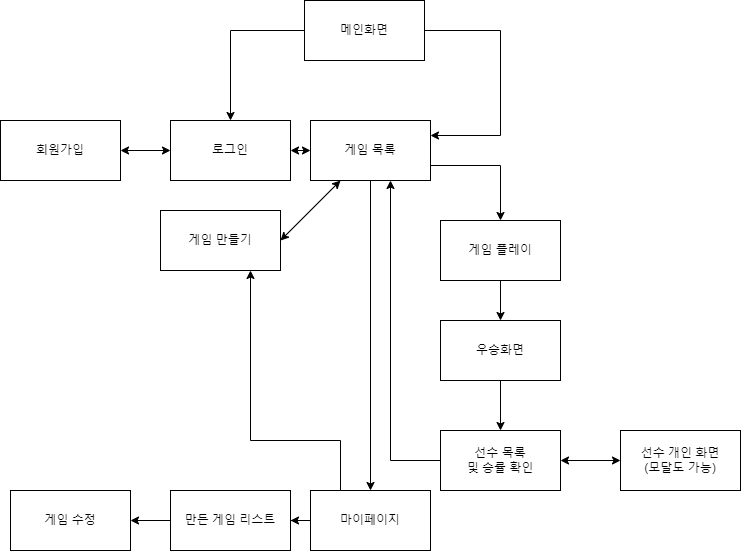

The diagram above was exported from draw.io. Its source (the exported page's mxGraphModel, read from the mxfile embedded in the PNG):
<mxGraphModel dx="1674" dy="764" grid="1" gridSize="10" guides="1" tooltips="1" connect="1" arrows="1" fold="1" page="1" pageScale="1" pageWidth="827" pageHeight="1169" math="0" shadow="0">
  <root>
    <mxCell id="WIyWlLk6GJQsqaUBKTNV-0" />
    <mxCell id="WIyWlLk6GJQsqaUBKTNV-1" parent="WIyWlLk6GJQsqaUBKTNV-0" />
    <mxCell id="06rQjFtTsqe_C2kyDOF8-2" style="edgeStyle=orthogonalEdgeStyle;rounded=0;orthogonalLoop=1;jettySize=auto;html=1;" edge="1" parent="WIyWlLk6GJQsqaUBKTNV-1" source="06rQjFtTsqe_C2kyDOF8-0" target="06rQjFtTsqe_C2kyDOF8-4">
      <mxGeometry relative="1" as="geometry">
        <mxPoint x="280" y="170" as="targetPoint" />
      </mxGeometry>
    </mxCell>
    <mxCell id="06rQjFtTsqe_C2kyDOF8-3" style="edgeStyle=orthogonalEdgeStyle;rounded=0;orthogonalLoop=1;jettySize=auto;html=1;entryX=1;entryY=0.25;entryDx=0;entryDy=0;" edge="1" parent="WIyWlLk6GJQsqaUBKTNV-1" source="06rQjFtTsqe_C2kyDOF8-0" target="06rQjFtTsqe_C2kyDOF8-10">
      <mxGeometry relative="1" as="geometry">
        <mxPoint x="540" y="160" as="targetPoint" />
        <Array as="points">
          <mxPoint x="550" y="60" />
          <mxPoint x="550" y="165" />
        </Array>
      </mxGeometry>
    </mxCell>
    <mxCell id="06rQjFtTsqe_C2kyDOF8-0" value="메인화면" style="rounded=0;whiteSpace=wrap;html=1;" vertex="1" parent="WIyWlLk6GJQsqaUBKTNV-1">
      <mxGeometry x="354" y="30" width="120" height="60" as="geometry" />
    </mxCell>
    <mxCell id="06rQjFtTsqe_C2kyDOF8-4" value="로그인" style="rounded=0;whiteSpace=wrap;html=1;" vertex="1" parent="WIyWlLk6GJQsqaUBKTNV-1">
      <mxGeometry x="220" y="150" width="120" height="60" as="geometry" />
    </mxCell>
    <mxCell id="06rQjFtTsqe_C2kyDOF8-6" value="회원가입" style="rounded=0;whiteSpace=wrap;html=1;" vertex="1" parent="WIyWlLk6GJQsqaUBKTNV-1">
      <mxGeometry x="50" y="150" width="120" height="60" as="geometry" />
    </mxCell>
    <mxCell id="06rQjFtTsqe_C2kyDOF8-9" value="" style="endArrow=classic;startArrow=classic;html=1;rounded=0;exitX=1;exitY=0.5;exitDx=0;exitDy=0;entryX=0;entryY=0.5;entryDx=0;entryDy=0;" edge="1" parent="WIyWlLk6GJQsqaUBKTNV-1" source="06rQjFtTsqe_C2kyDOF8-6" target="06rQjFtTsqe_C2kyDOF8-4">
      <mxGeometry width="50" height="50" relative="1" as="geometry">
        <mxPoint x="390" y="420" as="sourcePoint" />
        <mxPoint x="440" y="370" as="targetPoint" />
      </mxGeometry>
    </mxCell>
    <mxCell id="06rQjFtTsqe_C2kyDOF8-12" style="edgeStyle=orthogonalEdgeStyle;rounded=0;orthogonalLoop=1;jettySize=auto;html=1;exitX=1;exitY=0.75;exitDx=0;exitDy=0;" edge="1" parent="WIyWlLk6GJQsqaUBKTNV-1" source="06rQjFtTsqe_C2kyDOF8-10" target="06rQjFtTsqe_C2kyDOF8-13">
      <mxGeometry relative="1" as="geometry">
        <mxPoint x="550" y="300" as="targetPoint" />
      </mxGeometry>
    </mxCell>
    <mxCell id="06rQjFtTsqe_C2kyDOF8-24" style="edgeStyle=orthogonalEdgeStyle;rounded=0;orthogonalLoop=1;jettySize=auto;html=1;" edge="1" parent="WIyWlLk6GJQsqaUBKTNV-1" source="06rQjFtTsqe_C2kyDOF8-10" target="06rQjFtTsqe_C2kyDOF8-25">
      <mxGeometry relative="1" as="geometry">
        <mxPoint x="400" y="340" as="targetPoint" />
      </mxGeometry>
    </mxCell>
    <mxCell id="06rQjFtTsqe_C2kyDOF8-10" value="게임 목록" style="rounded=0;whiteSpace=wrap;html=1;" vertex="1" parent="WIyWlLk6GJQsqaUBKTNV-1">
      <mxGeometry x="360" y="150" width="120" height="60" as="geometry" />
    </mxCell>
    <mxCell id="06rQjFtTsqe_C2kyDOF8-11" value="" style="endArrow=classic;startArrow=classic;html=1;rounded=0;entryX=0;entryY=0.5;entryDx=0;entryDy=0;exitX=1;exitY=0.5;exitDx=0;exitDy=0;" edge="1" parent="WIyWlLk6GJQsqaUBKTNV-1" source="06rQjFtTsqe_C2kyDOF8-4" target="06rQjFtTsqe_C2kyDOF8-10">
      <mxGeometry width="50" height="50" relative="1" as="geometry">
        <mxPoint x="390" y="420" as="sourcePoint" />
        <mxPoint x="440" y="370" as="targetPoint" />
      </mxGeometry>
    </mxCell>
    <mxCell id="06rQjFtTsqe_C2kyDOF8-14" style="edgeStyle=orthogonalEdgeStyle;rounded=0;orthogonalLoop=1;jettySize=auto;html=1;" edge="1" parent="WIyWlLk6GJQsqaUBKTNV-1" source="06rQjFtTsqe_C2kyDOF8-13" target="06rQjFtTsqe_C2kyDOF8-15">
      <mxGeometry relative="1" as="geometry">
        <mxPoint x="550" y="370" as="targetPoint" />
      </mxGeometry>
    </mxCell>
    <mxCell id="06rQjFtTsqe_C2kyDOF8-13" value="게임 플레이" style="rounded=0;whiteSpace=wrap;html=1;" vertex="1" parent="WIyWlLk6GJQsqaUBKTNV-1">
      <mxGeometry x="490" y="250" width="120" height="60" as="geometry" />
    </mxCell>
    <mxCell id="06rQjFtTsqe_C2kyDOF8-16" style="edgeStyle=orthogonalEdgeStyle;rounded=0;orthogonalLoop=1;jettySize=auto;html=1;" edge="1" parent="WIyWlLk6GJQsqaUBKTNV-1" source="06rQjFtTsqe_C2kyDOF8-15" target="06rQjFtTsqe_C2kyDOF8-17">
      <mxGeometry relative="1" as="geometry">
        <mxPoint x="670" y="400" as="targetPoint" />
      </mxGeometry>
    </mxCell>
    <mxCell id="06rQjFtTsqe_C2kyDOF8-15" value="우승화면" style="rounded=0;whiteSpace=wrap;html=1;" vertex="1" parent="WIyWlLk6GJQsqaUBKTNV-1">
      <mxGeometry x="490" y="350" width="120" height="60" as="geometry" />
    </mxCell>
    <mxCell id="06rQjFtTsqe_C2kyDOF8-21" style="edgeStyle=orthogonalEdgeStyle;rounded=0;orthogonalLoop=1;jettySize=auto;html=1;" edge="1" parent="WIyWlLk6GJQsqaUBKTNV-1" source="06rQjFtTsqe_C2kyDOF8-17">
      <mxGeometry relative="1" as="geometry">
        <mxPoint x="440" y="210" as="targetPoint" />
        <Array as="points">
          <mxPoint x="440" y="490" />
          <mxPoint x="440" y="210" />
        </Array>
      </mxGeometry>
    </mxCell>
    <mxCell id="06rQjFtTsqe_C2kyDOF8-17" value="선수 목록&lt;br&gt;및 승률 확인" style="rounded=0;whiteSpace=wrap;html=1;" vertex="1" parent="WIyWlLk6GJQsqaUBKTNV-1">
      <mxGeometry x="490" y="460" width="120" height="60" as="geometry" />
    </mxCell>
    <mxCell id="06rQjFtTsqe_C2kyDOF8-19" value="선수 개인 화면&lt;br&gt;(모달도 가능)" style="rounded=0;whiteSpace=wrap;html=1;" vertex="1" parent="WIyWlLk6GJQsqaUBKTNV-1">
      <mxGeometry x="670" y="460" width="120" height="60" as="geometry" />
    </mxCell>
    <mxCell id="06rQjFtTsqe_C2kyDOF8-20" value="" style="endArrow=classic;startArrow=classic;html=1;rounded=0;exitX=0;exitY=0.5;exitDx=0;exitDy=0;entryX=1;entryY=0.5;entryDx=0;entryDy=0;" edge="1" parent="WIyWlLk6GJQsqaUBKTNV-1" source="06rQjFtTsqe_C2kyDOF8-19" target="06rQjFtTsqe_C2kyDOF8-17">
      <mxGeometry width="50" height="50" relative="1" as="geometry">
        <mxPoint x="390" y="670" as="sourcePoint" />
        <mxPoint x="550" y="520" as="targetPoint" />
      </mxGeometry>
    </mxCell>
    <mxCell id="06rQjFtTsqe_C2kyDOF8-23" value="게임 만들기" style="rounded=0;whiteSpace=wrap;html=1;" vertex="1" parent="WIyWlLk6GJQsqaUBKTNV-1">
      <mxGeometry x="210" y="240" width="120" height="60" as="geometry" />
    </mxCell>
    <mxCell id="06rQjFtTsqe_C2kyDOF8-26" style="edgeStyle=orthogonalEdgeStyle;rounded=0;orthogonalLoop=1;jettySize=auto;html=1;" edge="1" parent="WIyWlLk6GJQsqaUBKTNV-1" source="06rQjFtTsqe_C2kyDOF8-25" target="06rQjFtTsqe_C2kyDOF8-27">
      <mxGeometry relative="1" as="geometry">
        <mxPoint x="320" y="550" as="targetPoint" />
      </mxGeometry>
    </mxCell>
    <mxCell id="06rQjFtTsqe_C2kyDOF8-30" style="edgeStyle=orthogonalEdgeStyle;rounded=0;orthogonalLoop=1;jettySize=auto;html=1;entryX=0.75;entryY=1;entryDx=0;entryDy=0;" edge="1" parent="WIyWlLk6GJQsqaUBKTNV-1" source="06rQjFtTsqe_C2kyDOF8-25" target="06rQjFtTsqe_C2kyDOF8-23">
      <mxGeometry relative="1" as="geometry">
        <Array as="points">
          <mxPoint x="390" y="470" />
          <mxPoint x="300" y="470" />
        </Array>
      </mxGeometry>
    </mxCell>
    <mxCell id="06rQjFtTsqe_C2kyDOF8-25" value="마이페이지" style="rounded=0;whiteSpace=wrap;html=1;" vertex="1" parent="WIyWlLk6GJQsqaUBKTNV-1">
      <mxGeometry x="360" y="520" width="120" height="60" as="geometry" />
    </mxCell>
    <mxCell id="06rQjFtTsqe_C2kyDOF8-28" style="edgeStyle=orthogonalEdgeStyle;rounded=0;orthogonalLoop=1;jettySize=auto;html=1;" edge="1" parent="WIyWlLk6GJQsqaUBKTNV-1" source="06rQjFtTsqe_C2kyDOF8-27" target="06rQjFtTsqe_C2kyDOF8-29">
      <mxGeometry relative="1" as="geometry">
        <mxPoint x="160" y="550" as="targetPoint" />
      </mxGeometry>
    </mxCell>
    <mxCell id="06rQjFtTsqe_C2kyDOF8-27" value="만든 게임 리스트" style="rounded=0;whiteSpace=wrap;html=1;" vertex="1" parent="WIyWlLk6GJQsqaUBKTNV-1">
      <mxGeometry x="220" y="520" width="120" height="60" as="geometry" />
    </mxCell>
    <mxCell id="06rQjFtTsqe_C2kyDOF8-29" value="게임 수정" style="rounded=0;whiteSpace=wrap;html=1;" vertex="1" parent="WIyWlLk6GJQsqaUBKTNV-1">
      <mxGeometry x="60" y="520" width="120" height="60" as="geometry" />
    </mxCell>
    <mxCell id="06rQjFtTsqe_C2kyDOF8-31" value="" style="endArrow=classic;startArrow=classic;html=1;rounded=0;exitX=1;exitY=0.5;exitDx=0;exitDy=0;entryX=0.25;entryY=1;entryDx=0;entryDy=0;" edge="1" parent="WIyWlLk6GJQsqaUBKTNV-1" source="06rQjFtTsqe_C2kyDOF8-23" target="06rQjFtTsqe_C2kyDOF8-10">
      <mxGeometry width="50" height="50" relative="1" as="geometry">
        <mxPoint x="390" y="400" as="sourcePoint" />
        <mxPoint x="440" y="350" as="targetPoint" />
      </mxGeometry>
    </mxCell>
  </root>
</mxGraphModel>